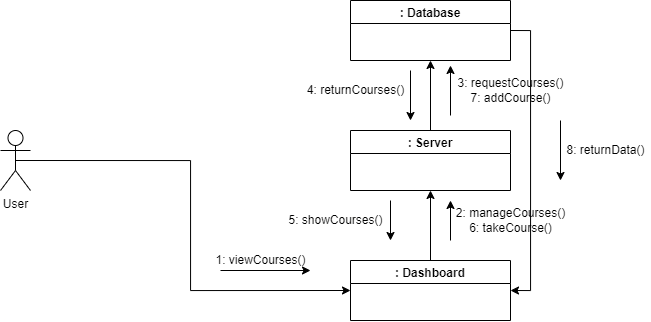

The diagram above was exported from draw.io. Its source (the exported page's mxGraphModel, read from the mxfile embedded in the PNG):
<mxGraphModel dx="1021" dy="459" grid="1" gridSize="10" guides="1" tooltips="1" connect="1" arrows="1" fold="1" page="1" pageScale="1" pageWidth="827" pageHeight="1169" math="0" shadow="0">
  <root>
    <mxCell id="WIyWlLk6GJQsqaUBKTNV-0" />
    <mxCell id="WIyWlLk6GJQsqaUBKTNV-1" parent="WIyWlLk6GJQsqaUBKTNV-0" />
    <mxCell id="G1rpc4JWKm-3GENUfNY0-21" style="edgeStyle=orthogonalEdgeStyle;rounded=0;orthogonalLoop=1;jettySize=auto;html=1;exitX=0.5;exitY=0.5;exitDx=0;exitDy=0;exitPerimeter=0;entryX=0;entryY=0.5;entryDx=0;entryDy=0;" edge="1" parent="WIyWlLk6GJQsqaUBKTNV-1" source="iBwWy9qzgMTDDv_Umj8q-19" target="iBwWy9qzgMTDDv_Umj8q-21">
      <mxGeometry relative="1" as="geometry" />
    </mxCell>
    <mxCell id="iBwWy9qzgMTDDv_Umj8q-19" value="User" style="shape=umlActor;verticalLabelPosition=bottom;verticalAlign=top;html=1;outlineConnect=0;" vertex="1" parent="WIyWlLk6GJQsqaUBKTNV-1">
      <mxGeometry x="490" y="270" width="30" height="60" as="geometry" />
    </mxCell>
    <mxCell id="G1rpc4JWKm-3GENUfNY0-34" style="edgeStyle=orthogonalEdgeStyle;rounded=0;orthogonalLoop=1;jettySize=auto;html=1;exitX=1;exitY=0.5;exitDx=0;exitDy=0;entryX=1;entryY=0.5;entryDx=0;entryDy=0;" edge="1" parent="WIyWlLk6GJQsqaUBKTNV-1" source="iBwWy9qzgMTDDv_Umj8q-20" target="iBwWy9qzgMTDDv_Umj8q-21">
      <mxGeometry relative="1" as="geometry" />
    </mxCell>
    <mxCell id="iBwWy9qzgMTDDv_Umj8q-20" value=": Database" style="swimlane;" vertex="1" parent="WIyWlLk6GJQsqaUBKTNV-1">
      <mxGeometry x="840" y="140" width="160" height="60" as="geometry" />
    </mxCell>
    <mxCell id="G1rpc4JWKm-3GENUfNY0-24" style="edgeStyle=orthogonalEdgeStyle;rounded=0;orthogonalLoop=1;jettySize=auto;html=1;exitX=0.5;exitY=0;exitDx=0;exitDy=0;entryX=0.5;entryY=1;entryDx=0;entryDy=0;" edge="1" parent="WIyWlLk6GJQsqaUBKTNV-1" source="iBwWy9qzgMTDDv_Umj8q-21" target="iBwWy9qzgMTDDv_Umj8q-22">
      <mxGeometry relative="1" as="geometry" />
    </mxCell>
    <mxCell id="iBwWy9qzgMTDDv_Umj8q-21" value=": Dashboard" style="swimlane;" vertex="1" parent="WIyWlLk6GJQsqaUBKTNV-1">
      <mxGeometry x="840" y="400" width="160" height="60" as="geometry" />
    </mxCell>
    <mxCell id="G1rpc4JWKm-3GENUfNY0-27" style="edgeStyle=orthogonalEdgeStyle;rounded=0;orthogonalLoop=1;jettySize=auto;html=1;exitX=0.5;exitY=0;exitDx=0;exitDy=0;entryX=0.5;entryY=1;entryDx=0;entryDy=0;" edge="1" parent="WIyWlLk6GJQsqaUBKTNV-1" source="iBwWy9qzgMTDDv_Umj8q-22" target="iBwWy9qzgMTDDv_Umj8q-20">
      <mxGeometry relative="1" as="geometry" />
    </mxCell>
    <mxCell id="iBwWy9qzgMTDDv_Umj8q-22" value=": Server" style="swimlane;startSize=23;" vertex="1" parent="WIyWlLk6GJQsqaUBKTNV-1">
      <mxGeometry x="840" y="270" width="160" height="60" as="geometry" />
    </mxCell>
    <mxCell id="G1rpc4JWKm-3GENUfNY0-0" value="" style="endArrow=classic;html=1;rounded=0;startArrow=none;" edge="1" parent="WIyWlLk6GJQsqaUBKTNV-1">
      <mxGeometry width="50" height="50" relative="1" as="geometry">
        <mxPoint x="970" y="240" as="sourcePoint" />
        <mxPoint x="970" y="240" as="targetPoint" />
      </mxGeometry>
    </mxCell>
    <mxCell id="G1rpc4JWKm-3GENUfNY0-5" value="" style="endArrow=none;html=1;rounded=0;" edge="1" parent="WIyWlLk6GJQsqaUBKTNV-1">
      <mxGeometry width="50" height="50" relative="1" as="geometry">
        <mxPoint x="900" y="240" as="sourcePoint" />
        <mxPoint x="900" y="240" as="targetPoint" />
      </mxGeometry>
    </mxCell>
    <mxCell id="G1rpc4JWKm-3GENUfNY0-22" value="" style="endArrow=classic;html=1;rounded=0;" edge="1" parent="WIyWlLk6GJQsqaUBKTNV-1">
      <mxGeometry width="50" height="50" relative="1" as="geometry">
        <mxPoint x="710" y="410" as="sourcePoint" />
        <mxPoint x="800" y="410" as="targetPoint" />
      </mxGeometry>
    </mxCell>
    <mxCell id="G1rpc4JWKm-3GENUfNY0-23" value="1: viewCourses()" style="text;html=1;align=center;verticalAlign=middle;resizable=0;points=[];autosize=1;strokeColor=none;fillColor=none;" vertex="1" parent="WIyWlLk6GJQsqaUBKTNV-1">
      <mxGeometry x="695" y="390" width="110" height="20" as="geometry" />
    </mxCell>
    <mxCell id="G1rpc4JWKm-3GENUfNY0-25" value="" style="endArrow=classic;html=1;rounded=0;" edge="1" parent="WIyWlLk6GJQsqaUBKTNV-1">
      <mxGeometry width="50" height="50" relative="1" as="geometry">
        <mxPoint x="940" y="380" as="sourcePoint" />
        <mxPoint x="940" y="340" as="targetPoint" />
      </mxGeometry>
    </mxCell>
    <mxCell id="G1rpc4JWKm-3GENUfNY0-26" value="2: manageCourses()&lt;br&gt;6: takeCourse()" style="text;html=1;align=center;verticalAlign=middle;resizable=0;points=[];autosize=1;strokeColor=none;fillColor=none;" vertex="1" parent="WIyWlLk6GJQsqaUBKTNV-1">
      <mxGeometry x="940" y="345" width="120" height="30" as="geometry" />
    </mxCell>
    <mxCell id="G1rpc4JWKm-3GENUfNY0-28" value="3: requestCourses()&lt;br&gt;7: addCourse()" style="text;html=1;align=center;verticalAlign=middle;resizable=0;points=[];autosize=1;strokeColor=none;fillColor=none;" vertex="1" parent="WIyWlLk6GJQsqaUBKTNV-1">
      <mxGeometry x="940" y="215" width="120" height="30" as="geometry" />
    </mxCell>
    <mxCell id="G1rpc4JWKm-3GENUfNY0-29" value="" style="endArrow=classic;html=1;rounded=0;" edge="1" parent="WIyWlLk6GJQsqaUBKTNV-1">
      <mxGeometry width="50" height="50" relative="1" as="geometry">
        <mxPoint x="940" y="255" as="sourcePoint" />
        <mxPoint x="940" y="205" as="targetPoint" />
      </mxGeometry>
    </mxCell>
    <mxCell id="G1rpc4JWKm-3GENUfNY0-30" value="" style="endArrow=classic;html=1;rounded=0;" edge="1" parent="WIyWlLk6GJQsqaUBKTNV-1">
      <mxGeometry width="50" height="50" relative="1" as="geometry">
        <mxPoint x="900" y="210" as="sourcePoint" />
        <mxPoint x="900" y="260" as="targetPoint" />
      </mxGeometry>
    </mxCell>
    <mxCell id="G1rpc4JWKm-3GENUfNY0-31" value="4: returnCourses()" style="text;html=1;align=center;verticalAlign=middle;resizable=0;points=[];autosize=1;strokeColor=none;fillColor=none;" vertex="1" parent="WIyWlLk6GJQsqaUBKTNV-1">
      <mxGeometry x="790" y="220" width="110" height="20" as="geometry" />
    </mxCell>
    <mxCell id="G1rpc4JWKm-3GENUfNY0-32" value="" style="endArrow=classic;html=1;rounded=0;" edge="1" parent="WIyWlLk6GJQsqaUBKTNV-1">
      <mxGeometry width="50" height="50" relative="1" as="geometry">
        <mxPoint x="880" y="340" as="sourcePoint" />
        <mxPoint x="880" y="380" as="targetPoint" />
      </mxGeometry>
    </mxCell>
    <mxCell id="G1rpc4JWKm-3GENUfNY0-33" value="5: showCourses()" style="text;html=1;align=center;verticalAlign=middle;resizable=0;points=[];autosize=1;strokeColor=none;fillColor=none;" vertex="1" parent="WIyWlLk6GJQsqaUBKTNV-1">
      <mxGeometry x="770" y="350" width="110" height="20" as="geometry" />
    </mxCell>
    <mxCell id="G1rpc4JWKm-3GENUfNY0-35" value="8: returnData()" style="text;html=1;align=center;verticalAlign=middle;resizable=0;points=[];autosize=1;strokeColor=none;fillColor=none;" vertex="1" parent="WIyWlLk6GJQsqaUBKTNV-1">
      <mxGeometry x="1050" y="280" width="90" height="20" as="geometry" />
    </mxCell>
    <mxCell id="G1rpc4JWKm-3GENUfNY0-36" value="" style="endArrow=classic;html=1;rounded=0;" edge="1" parent="WIyWlLk6GJQsqaUBKTNV-1">
      <mxGeometry width="50" height="50" relative="1" as="geometry">
        <mxPoint x="1050" y="260" as="sourcePoint" />
        <mxPoint x="1050" y="320" as="targetPoint" />
      </mxGeometry>
    </mxCell>
  </root>
</mxGraphModel>